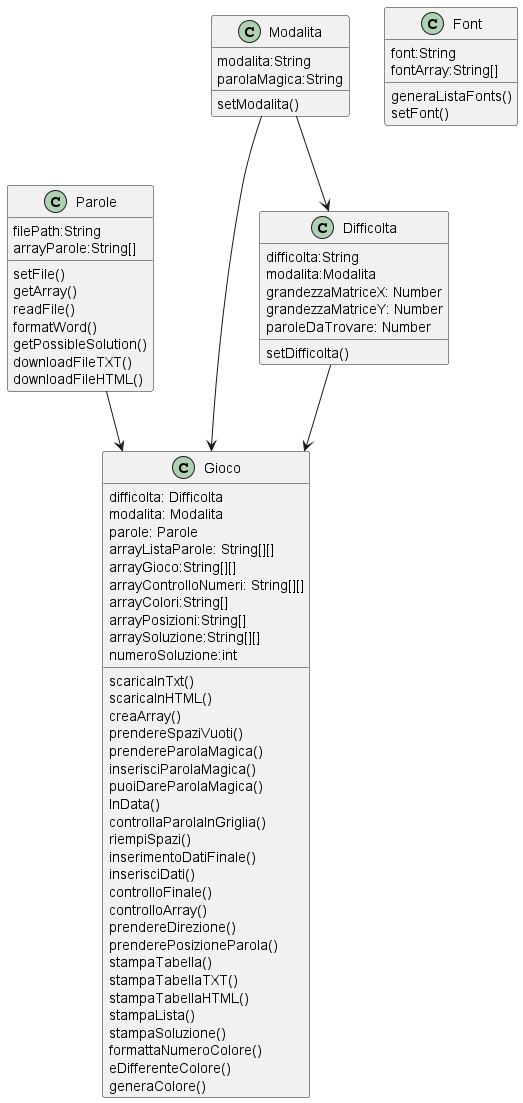

The diagram above was rendered by PlantUML. Its source (embedded in the PNG):
@startuml
' UML Progetto
' Linguaggio: JavaScript, HTML, CSS

skinparam classAttributeIconSize 0
class Gioco {
    difficolta: Difficolta
    modalita: Modalita
    parole: Parole
    arrayListaParole: String[][]
    arrayGioco:String[][]
    arrayControlloNumeri: String[][]
    arrayColori:String[]
    arrayPosizioni:String[]
    arraySoluzione:String[][]
    numeroSoluzione:int

    scaricaInTxt()
    scaricaInHTML()
    creaArray()
    prendereSpaziVuoti()
    prendereParolaMagica()
    inserisciParolaMagica()
    puoiDareParolaMagica()
    InData()
    controllaParolaInGriglia()
    riempiSpazi()
    inserimentoDatiFinale()
    inserisciDati()
    controlloFinale()
    controlloArray()
    prendereDirezione()
    prenderePosizioneParola()
    stampaTabella()
    stampaTabellaTXT()
    stampaTabellaHTML()
    stampaLista()
    stampaSoluzione()
    formattaNumeroColore()
    eDifferenteColore()
    generaColore()
}

class Parole{
    filePath:String
    arrayParole:String[]

    setFile()
    getArray()
    readFile()
    formatWord()
    getPossibleSolution()
    downloadFileTXT()
    downloadFileHTML()
}

class Modalita{
    modalita:String
    parolaMagica:String

    setModalita()
}

class Difficolta{
    difficolta:String
    modalita:Modalita
    grandezzaMatriceX: Number
    grandezzaMatriceY: Number
    paroleDaTrovare: Number

    setDifficolta()

}

class Font{
    font:String
    fontArray:String[]
    
    generaListaFonts()
    setFont()
}

Difficolta --> Gioco
Parole --> Gioco
Modalita --> Gioco
Modalita --> Difficolta
@enduml